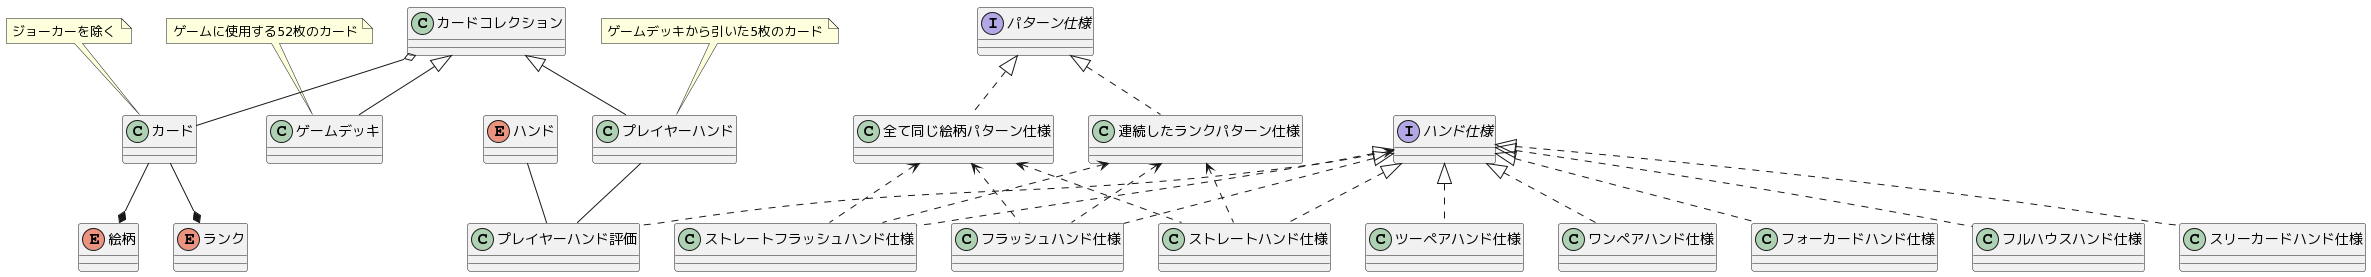

The diagram above was rendered by PlantUML. Its source (embedded in the PNG):
@startuml
note top of カード : ジョーカーを除く
カードコレクション o-- カード

enum ランク
カード --* ランク

enum 絵柄
カード --* 絵柄

note top of ゲームデッキ : ゲームに使用する52枚のカード
カードコレクション <|-- ゲームデッキ

note top of プレイヤーハンド : ゲームデッキから引いた5枚のカード
カードコレクション <|-- プレイヤーハンド

enum ハンド
ハンド -- プレイヤーハンド評価
プレイヤーハンド -- プレイヤーハンド評価

interface ハンド仕様
ハンド仕様 <.. プレイヤーハンド評価
ハンド仕様 <|.. ストレートフラッシュハンド仕様
ハンド仕様 <|.. フォーカードハンド仕様
ハンド仕様 <|.. フルハウスハンド仕様
ハンド仕様 <|.. フラッシュハンド仕様
ハンド仕様 <|.. ストレートハンド仕様
ハンド仕様 <|.. スリーカードハンド仕様
ハンド仕様 <|.. ツーペアハンド仕様
ハンド仕様 <|.. ワンペアハンド仕様

interface パターン仕様
パターン仕様 <|.. 全て同じ絵柄パターン仕様
パターン仕様 <|.. 連続したランクパターン仕様

全て同じ絵柄パターン仕様 <.. ストレートフラッシュハンド仕様
全て同じ絵柄パターン仕様 <.. フラッシュハンド仕様
全て同じ絵柄パターン仕様 <.. ストレートハンド仕様

連続したランクパターン仕様 <.. ストレートフラッシュハンド仕様
連続したランクパターン仕様 <.. フラッシュハンド仕様
連続したランクパターン仕様 <.. ストレートハンド仕様
@enduml